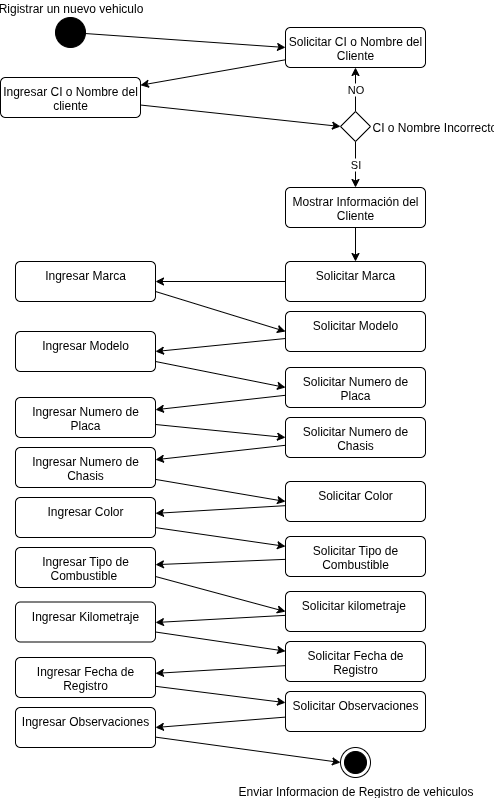

The diagram above was exported from draw.io. Its source (the exported page's mxGraphModel, read from the mxfile embedded in the PNG):
<mxGraphModel dx="1665" dy="831" grid="1" gridSize="10" guides="1" tooltips="1" connect="1" arrows="1" fold="1" page="1" pageScale="1" pageWidth="827" pageHeight="1169" math="0" shadow="0">
  <root>
    <mxCell id="0" />
    <mxCell id="1" parent="0" />
    <mxCell id="19zPrBLL1URINRL7GzYk-2" value="Enviar Informacion de Registro de vehiculos" style="ellipse;html=1;shape=endState;fillColor=strokeColor;labelPosition=center;verticalLabelPosition=bottom;align=center;verticalAlign=top;" parent="1" vertex="1">
      <mxGeometry x="485" y="770" width="30" height="30" as="geometry" />
    </mxCell>
    <mxCell id="19zPrBLL1URINRL7GzYk-9" style="rounded=0;orthogonalLoop=1;jettySize=auto;html=1;" parent="1" source="19zPrBLL1URINRL7GzYk-4" target="19zPrBLL1URINRL7GzYk-8" edge="1">
      <mxGeometry relative="1" as="geometry" />
    </mxCell>
    <mxCell id="19zPrBLL1URINRL7GzYk-4" value="&lt;font style=&quot;vertical-align: inherit;&quot;&gt;&lt;font style=&quot;vertical-align: inherit;&quot;&gt;Solicitar CI o Nombre del Cliente&lt;/font&gt;&lt;/font&gt;" style="html=1;align=center;verticalAlign=top;rounded=1;absoluteArcSize=1;arcSize=10;dashed=0;whiteSpace=wrap;" parent="1" vertex="1">
      <mxGeometry x="430" y="50" width="140" height="40" as="geometry" />
    </mxCell>
    <mxCell id="19zPrBLL1URINRL7GzYk-5" style="rounded=0;orthogonalLoop=1;jettySize=auto;html=1;entryX=0;entryY=0.5;entryDx=0;entryDy=0;" parent="1" source="19zPrBLL1URINRL7GzYk-1" target="19zPrBLL1URINRL7GzYk-4" edge="1">
      <mxGeometry relative="1" as="geometry" />
    </mxCell>
    <mxCell id="19zPrBLL1URINRL7GzYk-1" value="&lt;font style=&quot;vertical-align: inherit;&quot;&gt;&lt;font style=&quot;vertical-align: inherit;&quot;&gt;Rigistrar un nuevo vehiculo&lt;/font&gt;&lt;/font&gt;" style="ellipse;fillColor=strokeColor;html=1;labelPosition=center;verticalLabelPosition=top;align=center;verticalAlign=bottom;" parent="1" vertex="1">
      <mxGeometry x="200" y="40" width="30" height="30" as="geometry" />
    </mxCell>
    <mxCell id="19zPrBLL1URINRL7GzYk-11" value="NO" style="edgeStyle=orthogonalEdgeStyle;rounded=0;orthogonalLoop=1;jettySize=auto;html=1;entryX=0.5;entryY=1;entryDx=0;entryDy=0;" parent="1" source="19zPrBLL1URINRL7GzYk-7" target="19zPrBLL1URINRL7GzYk-4" edge="1">
      <mxGeometry relative="1" as="geometry" />
    </mxCell>
    <mxCell id="19zPrBLL1URINRL7GzYk-13" value="SI" style="edgeStyle=orthogonalEdgeStyle;rounded=0;orthogonalLoop=1;jettySize=auto;html=1;" parent="1" source="19zPrBLL1URINRL7GzYk-7" target="19zPrBLL1URINRL7GzYk-12" edge="1">
      <mxGeometry relative="1" as="geometry" />
    </mxCell>
    <mxCell id="19zPrBLL1URINRL7GzYk-7" value="CI o Nombre Incorrectos" style="rhombus;labelPosition=right;verticalLabelPosition=middle;align=left;verticalAlign=middle;" parent="1" vertex="1">
      <mxGeometry x="485" y="134" width="30" height="30" as="geometry" />
    </mxCell>
    <mxCell id="19zPrBLL1URINRL7GzYk-10" style="rounded=0;orthogonalLoop=1;jettySize=auto;html=1;entryX=0;entryY=0.5;entryDx=0;entryDy=0;" parent="1" source="19zPrBLL1URINRL7GzYk-8" target="19zPrBLL1URINRL7GzYk-7" edge="1">
      <mxGeometry relative="1" as="geometry" />
    </mxCell>
    <mxCell id="19zPrBLL1URINRL7GzYk-8" value="Ingresar CI o Nombre del cliente" style="html=1;align=center;verticalAlign=top;rounded=1;absoluteArcSize=1;arcSize=10;dashed=0;whiteSpace=wrap;" parent="1" vertex="1">
      <mxGeometry x="145" y="100" width="140" height="40" as="geometry" />
    </mxCell>
    <mxCell id="19zPrBLL1URINRL7GzYk-35" style="edgeStyle=orthogonalEdgeStyle;rounded=0;orthogonalLoop=1;jettySize=auto;html=1;" parent="1" source="19zPrBLL1URINRL7GzYk-12" target="19zPrBLL1URINRL7GzYk-15" edge="1">
      <mxGeometry relative="1" as="geometry" />
    </mxCell>
    <mxCell id="19zPrBLL1URINRL7GzYk-12" value="&lt;font style=&quot;vertical-align: inherit;&quot;&gt;&lt;font style=&quot;vertical-align: inherit;&quot;&gt;Mostrar Información del Cliente&lt;/font&gt;&lt;/font&gt;" style="html=1;align=center;verticalAlign=top;rounded=1;absoluteArcSize=1;arcSize=10;dashed=0;whiteSpace=wrap;" parent="1" vertex="1">
      <mxGeometry x="430" y="210" width="140" height="40" as="geometry" />
    </mxCell>
    <mxCell id="19zPrBLL1URINRL7GzYk-36" style="rounded=0;orthogonalLoop=1;jettySize=auto;html=1;" parent="1" source="19zPrBLL1URINRL7GzYk-15" target="19zPrBLL1URINRL7GzYk-26" edge="1">
      <mxGeometry relative="1" as="geometry" />
    </mxCell>
    <mxCell id="19zPrBLL1URINRL7GzYk-15" value="&lt;font style=&quot;vertical-align: inherit;&quot;&gt;&lt;font style=&quot;vertical-align: inherit;&quot;&gt;Solicitar Marca&lt;/font&gt;&lt;/font&gt;" style="html=1;align=center;verticalAlign=top;rounded=1;absoluteArcSize=1;arcSize=10;dashed=0;whiteSpace=wrap;" parent="1" vertex="1">
      <mxGeometry x="430" y="284" width="140" height="40" as="geometry" />
    </mxCell>
    <mxCell id="19zPrBLL1URINRL7GzYk-38" style="rounded=0;orthogonalLoop=1;jettySize=auto;html=1;entryX=1;entryY=0.5;entryDx=0;entryDy=0;" parent="1" source="19zPrBLL1URINRL7GzYk-16" target="19zPrBLL1URINRL7GzYk-27" edge="1">
      <mxGeometry relative="1" as="geometry" />
    </mxCell>
    <mxCell id="19zPrBLL1URINRL7GzYk-16" value="Solicitar Modelo" style="html=1;align=center;verticalAlign=top;rounded=1;absoluteArcSize=1;arcSize=10;dashed=0;whiteSpace=wrap;" parent="1" vertex="1">
      <mxGeometry x="430" y="334" width="140" height="40" as="geometry" />
    </mxCell>
    <mxCell id="19zPrBLL1URINRL7GzYk-40" style="rounded=0;orthogonalLoop=1;jettySize=auto;html=1;" parent="1" source="19zPrBLL1URINRL7GzYk-17" target="19zPrBLL1URINRL7GzYk-28" edge="1">
      <mxGeometry relative="1" as="geometry">
        <mxPoint x="310" y="440" as="targetPoint" />
      </mxGeometry>
    </mxCell>
    <mxCell id="19zPrBLL1URINRL7GzYk-17" value="Solicitar Numero de Placa" style="html=1;align=center;verticalAlign=top;rounded=1;absoluteArcSize=1;arcSize=10;dashed=0;whiteSpace=wrap;" parent="1" vertex="1">
      <mxGeometry x="430" y="390" width="140" height="40" as="geometry" />
    </mxCell>
    <mxCell id="19zPrBLL1URINRL7GzYk-42" style="rounded=0;orthogonalLoop=1;jettySize=auto;html=1;" parent="1" source="19zPrBLL1URINRL7GzYk-18" target="19zPrBLL1URINRL7GzYk-29" edge="1">
      <mxGeometry relative="1" as="geometry" />
    </mxCell>
    <mxCell id="19zPrBLL1URINRL7GzYk-18" value="&lt;font style=&quot;vertical-align: inherit;&quot;&gt;&lt;font style=&quot;vertical-align: inherit;&quot;&gt;Solicitar Numero de Chasis&lt;/font&gt;&lt;/font&gt;" style="html=1;align=center;verticalAlign=top;rounded=1;absoluteArcSize=1;arcSize=10;dashed=0;whiteSpace=wrap;" parent="1" vertex="1">
      <mxGeometry x="430" y="440" width="140" height="40" as="geometry" />
    </mxCell>
    <mxCell id="19zPrBLL1URINRL7GzYk-44" style="rounded=0;orthogonalLoop=1;jettySize=auto;html=1;" parent="1" source="19zPrBLL1URINRL7GzYk-19" target="19zPrBLL1URINRL7GzYk-30" edge="1">
      <mxGeometry relative="1" as="geometry" />
    </mxCell>
    <mxCell id="19zPrBLL1URINRL7GzYk-19" value="&lt;font style=&quot;vertical-align: inherit;&quot;&gt;&lt;font style=&quot;vertical-align: inherit;&quot;&gt;Solicitar Color&lt;/font&gt;&lt;/font&gt;" style="html=1;align=center;verticalAlign=top;rounded=1;absoluteArcSize=1;arcSize=10;dashed=0;whiteSpace=wrap;" parent="1" vertex="1">
      <mxGeometry x="430" y="504" width="140" height="40" as="geometry" />
    </mxCell>
    <mxCell id="19zPrBLL1URINRL7GzYk-46" style="rounded=0;orthogonalLoop=1;jettySize=auto;html=1;" parent="1" source="19zPrBLL1URINRL7GzYk-21" target="19zPrBLL1URINRL7GzYk-31" edge="1">
      <mxGeometry relative="1" as="geometry" />
    </mxCell>
    <mxCell id="19zPrBLL1URINRL7GzYk-21" value="Solicitar Tipo de Combustible" style="html=1;align=center;verticalAlign=top;rounded=1;absoluteArcSize=1;arcSize=10;dashed=0;whiteSpace=wrap;" parent="1" vertex="1">
      <mxGeometry x="430" y="559" width="140" height="40" as="geometry" />
    </mxCell>
    <mxCell id="19zPrBLL1URINRL7GzYk-50" style="rounded=0;orthogonalLoop=1;jettySize=auto;html=1;" parent="1" source="19zPrBLL1URINRL7GzYk-22" target="19zPrBLL1URINRL7GzYk-33" edge="1">
      <mxGeometry relative="1" as="geometry" />
    </mxCell>
    <mxCell id="19zPrBLL1URINRL7GzYk-22" value="&lt;font style=&quot;vertical-align: inherit;&quot;&gt;&lt;font style=&quot;vertical-align: inherit;&quot;&gt;Solicitar Fecha de Registro&lt;/font&gt;&lt;/font&gt;" style="html=1;align=center;verticalAlign=top;rounded=1;absoluteArcSize=1;arcSize=10;dashed=0;whiteSpace=wrap;" parent="1" vertex="1">
      <mxGeometry x="430" y="664" width="140" height="40" as="geometry" />
    </mxCell>
    <mxCell id="19zPrBLL1URINRL7GzYk-52" style="rounded=0;orthogonalLoop=1;jettySize=auto;html=1;entryX=1;entryY=0.5;entryDx=0;entryDy=0;" parent="1" source="19zPrBLL1URINRL7GzYk-23" target="19zPrBLL1URINRL7GzYk-34" edge="1">
      <mxGeometry relative="1" as="geometry" />
    </mxCell>
    <mxCell id="19zPrBLL1URINRL7GzYk-23" value="&lt;font style=&quot;vertical-align: inherit;&quot;&gt;&lt;font style=&quot;vertical-align: inherit;&quot;&gt;Solicitar Observaciones&lt;/font&gt;&lt;/font&gt;" style="html=1;align=center;verticalAlign=top;rounded=1;absoluteArcSize=1;arcSize=10;dashed=0;whiteSpace=wrap;" parent="1" vertex="1">
      <mxGeometry x="430" y="714" width="140" height="40" as="geometry" />
    </mxCell>
    <mxCell id="19zPrBLL1URINRL7GzYk-49" style="rounded=0;orthogonalLoop=1;jettySize=auto;html=1;" parent="1" source="19zPrBLL1URINRL7GzYk-24" edge="1">
      <mxGeometry relative="1" as="geometry">
        <mxPoint x="300" y="645" as="targetPoint" />
      </mxGeometry>
    </mxCell>
    <mxCell id="19zPrBLL1URINRL7GzYk-24" value="&lt;font style=&quot;vertical-align: inherit;&quot;&gt;&lt;font style=&quot;vertical-align: inherit;&quot;&gt;Solicitar kilometraje&amp;nbsp;&lt;/font&gt;&lt;/font&gt;" style="html=1;align=center;verticalAlign=top;rounded=1;absoluteArcSize=1;arcSize=10;dashed=0;whiteSpace=wrap;" parent="1" vertex="1">
      <mxGeometry x="430" y="614" width="140" height="40" as="geometry" />
    </mxCell>
    <mxCell id="19zPrBLL1URINRL7GzYk-37" style="rounded=0;orthogonalLoop=1;jettySize=auto;html=1;entryX=0;entryY=0.5;entryDx=0;entryDy=0;exitX=1;exitY=0.75;exitDx=0;exitDy=0;" parent="1" source="19zPrBLL1URINRL7GzYk-26" target="19zPrBLL1URINRL7GzYk-16" edge="1">
      <mxGeometry relative="1" as="geometry" />
    </mxCell>
    <mxCell id="19zPrBLL1URINRL7GzYk-26" value="&lt;font style=&quot;vertical-align: inherit;&quot;&gt;&lt;font style=&quot;vertical-align: inherit;&quot;&gt;Ingresar Marca&lt;/font&gt;&lt;/font&gt;" style="html=1;align=center;verticalAlign=top;rounded=1;absoluteArcSize=1;arcSize=10;dashed=0;whiteSpace=wrap;" parent="1" vertex="1">
      <mxGeometry x="160" y="284" width="140" height="40" as="geometry" />
    </mxCell>
    <mxCell id="19zPrBLL1URINRL7GzYk-39" style="rounded=0;orthogonalLoop=1;jettySize=auto;html=1;entryX=0;entryY=0.5;entryDx=0;entryDy=0;exitX=1;exitY=0.75;exitDx=0;exitDy=0;" parent="1" source="19zPrBLL1URINRL7GzYk-27" target="19zPrBLL1URINRL7GzYk-17" edge="1">
      <mxGeometry relative="1" as="geometry" />
    </mxCell>
    <mxCell id="19zPrBLL1URINRL7GzYk-27" value="&lt;font style=&quot;vertical-align: inherit;&quot;&gt;&lt;font style=&quot;vertical-align: inherit;&quot;&gt;Ingresar Modelo&lt;/font&gt;&lt;/font&gt;" style="html=1;align=center;verticalAlign=top;rounded=1;absoluteArcSize=1;arcSize=10;dashed=0;whiteSpace=wrap;" parent="1" vertex="1">
      <mxGeometry x="160" y="354" width="140" height="40" as="geometry" />
    </mxCell>
    <mxCell id="19zPrBLL1URINRL7GzYk-41" style="rounded=0;orthogonalLoop=1;jettySize=auto;html=1;entryX=0;entryY=0.5;entryDx=0;entryDy=0;" parent="1" source="19zPrBLL1URINRL7GzYk-28" target="19zPrBLL1URINRL7GzYk-18" edge="1">
      <mxGeometry relative="1" as="geometry" />
    </mxCell>
    <mxCell id="19zPrBLL1URINRL7GzYk-28" value="&lt;font style=&quot;vertical-align: inherit;&quot;&gt;&lt;font style=&quot;vertical-align: inherit;&quot;&gt;Ingresar Numero de Placa&lt;/font&gt;&lt;/font&gt;" style="html=1;align=center;verticalAlign=top;rounded=1;absoluteArcSize=1;arcSize=10;dashed=0;whiteSpace=wrap;" parent="1" vertex="1">
      <mxGeometry x="160" y="420" width="140" height="40" as="geometry" />
    </mxCell>
    <mxCell id="19zPrBLL1URINRL7GzYk-43" style="rounded=0;orthogonalLoop=1;jettySize=auto;html=1;entryX=0;entryY=0.5;entryDx=0;entryDy=0;" parent="1" source="19zPrBLL1URINRL7GzYk-29" target="19zPrBLL1URINRL7GzYk-19" edge="1">
      <mxGeometry relative="1" as="geometry" />
    </mxCell>
    <mxCell id="19zPrBLL1URINRL7GzYk-29" value="&lt;font style=&quot;vertical-align: inherit;&quot;&gt;&lt;font style=&quot;vertical-align: inherit;&quot;&gt;Ingresar Numero de Chasis&lt;/font&gt;&lt;/font&gt;" style="html=1;align=center;verticalAlign=top;rounded=1;absoluteArcSize=1;arcSize=10;dashed=0;whiteSpace=wrap;" parent="1" vertex="1">
      <mxGeometry x="160" y="470" width="140" height="40" as="geometry" />
    </mxCell>
    <mxCell id="19zPrBLL1URINRL7GzYk-45" style="rounded=0;orthogonalLoop=1;jettySize=auto;html=1;" parent="1" source="19zPrBLL1URINRL7GzYk-30" target="19zPrBLL1URINRL7GzYk-21" edge="1">
      <mxGeometry relative="1" as="geometry" />
    </mxCell>
    <mxCell id="19zPrBLL1URINRL7GzYk-30" value="&lt;font style=&quot;vertical-align: inherit;&quot;&gt;&lt;font style=&quot;vertical-align: inherit;&quot;&gt;Ingresar Color&lt;/font&gt;&lt;/font&gt;" style="html=1;align=center;verticalAlign=top;rounded=1;absoluteArcSize=1;arcSize=10;dashed=0;whiteSpace=wrap;" parent="1" vertex="1">
      <mxGeometry x="160" y="520" width="140" height="40" as="geometry" />
    </mxCell>
    <mxCell id="19zPrBLL1URINRL7GzYk-47" style="rounded=0;orthogonalLoop=1;jettySize=auto;html=1;entryX=0;entryY=0.75;entryDx=0;entryDy=0;" parent="1" edge="1">
      <mxGeometry relative="1" as="geometry">
        <mxPoint x="300" y="599.0000000000001" as="sourcePoint" />
        <mxPoint x="430" y="634.1" as="targetPoint" />
      </mxGeometry>
    </mxCell>
    <mxCell id="19zPrBLL1URINRL7GzYk-31" value="&lt;font style=&quot;vertical-align: inherit;&quot;&gt;&lt;font style=&quot;vertical-align: inherit;&quot;&gt;Ingresar Tipo de Combustible&amp;nbsp;&lt;/font&gt;&lt;/font&gt;" style="html=1;align=center;verticalAlign=top;rounded=1;absoluteArcSize=1;arcSize=10;dashed=0;whiteSpace=wrap;" parent="1" vertex="1">
      <mxGeometry x="160" y="570" width="140" height="40" as="geometry" />
    </mxCell>
    <mxCell id="19zPrBLL1URINRL7GzYk-48" style="rounded=0;orthogonalLoop=1;jettySize=auto;html=1;exitX=1;exitY=0.75;exitDx=0;exitDy=0;" parent="1" source="19zPrBLL1URINRL7GzYk-32" target="19zPrBLL1URINRL7GzYk-22" edge="1">
      <mxGeometry relative="1" as="geometry">
        <mxPoint x="420" y="670" as="targetPoint" />
      </mxGeometry>
    </mxCell>
    <mxCell id="19zPrBLL1URINRL7GzYk-32" value="&lt;font style=&quot;vertical-align: inherit;&quot;&gt;&lt;font style=&quot;vertical-align: inherit;&quot;&gt;Ingresar Kilometraje&lt;/font&gt;&lt;/font&gt;" style="html=1;align=center;verticalAlign=top;rounded=1;absoluteArcSize=1;arcSize=10;dashed=0;whiteSpace=wrap;" parent="1" vertex="1">
      <mxGeometry x="160" y="624.5" width="140" height="40" as="geometry" />
    </mxCell>
    <mxCell id="19zPrBLL1URINRL7GzYk-51" style="rounded=0;orthogonalLoop=1;jettySize=auto;html=1;" parent="1" source="19zPrBLL1URINRL7GzYk-33" target="19zPrBLL1URINRL7GzYk-23" edge="1">
      <mxGeometry relative="1" as="geometry" />
    </mxCell>
    <mxCell id="19zPrBLL1URINRL7GzYk-33" value="&lt;font style=&quot;vertical-align: inherit;&quot;&gt;&lt;font style=&quot;vertical-align: inherit;&quot;&gt;Ingresar Fecha de Registro&lt;/font&gt;&lt;/font&gt;" style="html=1;align=center;verticalAlign=top;rounded=1;absoluteArcSize=1;arcSize=10;dashed=0;whiteSpace=wrap;" parent="1" vertex="1">
      <mxGeometry x="160" y="680" width="140" height="40" as="geometry" />
    </mxCell>
    <mxCell id="19zPrBLL1URINRL7GzYk-53" style="rounded=0;orthogonalLoop=1;jettySize=auto;html=1;entryX=0;entryY=0.5;entryDx=0;entryDy=0;" parent="1" source="19zPrBLL1URINRL7GzYk-34" target="19zPrBLL1URINRL7GzYk-2" edge="1">
      <mxGeometry relative="1" as="geometry" />
    </mxCell>
    <mxCell id="19zPrBLL1URINRL7GzYk-34" value="&lt;font style=&quot;vertical-align: inherit;&quot;&gt;&lt;font style=&quot;vertical-align: inherit;&quot;&gt;Ingresar Observaciones&lt;/font&gt;&lt;/font&gt;" style="html=1;align=center;verticalAlign=top;rounded=1;absoluteArcSize=1;arcSize=10;dashed=0;whiteSpace=wrap;" parent="1" vertex="1">
      <mxGeometry x="160" y="730" width="140" height="40" as="geometry" />
    </mxCell>
  </root>
</mxGraphModel>